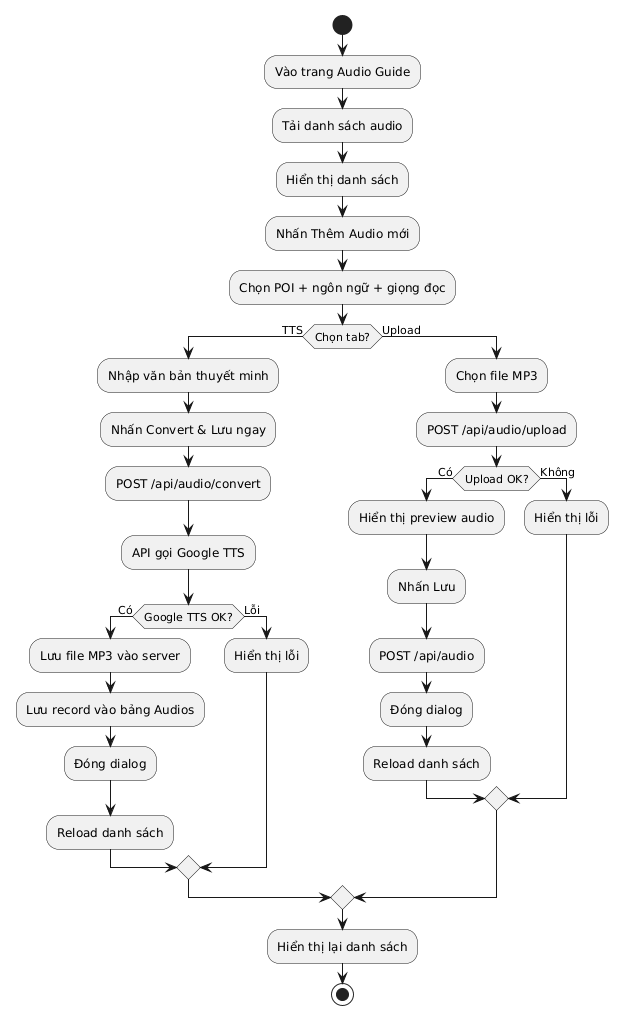

The diagram above was rendered by PlantUML. Its source (embedded in the PNG):
@startuml
start
:Vào trang Audio Guide;
:Tải danh sách audio;
:Hiển thị danh sách;
:Nhấn Thêm Audio mới;
:Chọn POI + ngôn ngữ + giọng đọc;

if (Chọn tab?) then (TTS)

  :Nhập văn bản thuyết minh;
  :Nhấn Convert & Lưu ngay;
  :POST /api/audio/convert;
  :API gọi Google TTS;

  if (Google TTS OK?) then (Có)
    :Lưu file MP3 vào server;
    :Lưu record vào bảng Audios;
    :Đóng dialog;
    :Reload danh sách;
  else (Lỗi)
    :Hiển thị lỗi;
  endif

else (Upload)

  :Chọn file MP3;
  :POST /api/audio/upload;

  if (Upload OK?) then (Có)
    :Hiển thị preview audio;
    :Nhấn Lưu;
    :POST /api/audio;
    :Đóng dialog;
    :Reload danh sách;
  else (Không)
    :Hiển thị lỗi;
  endif

endif

:Hiển thị lại danh sách;
stop
@enduml